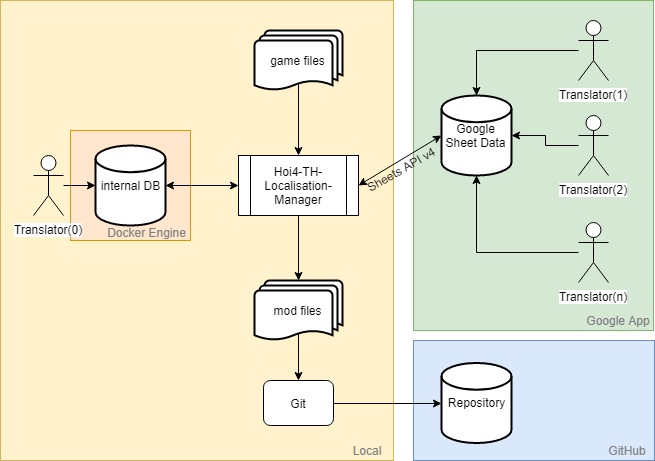

The diagram above was exported from draw.io. Its source (the exported page's mxGraphModel, read from the mxfile embedded in the PNG):
<mxGraphModel dx="854" dy="436" grid="1" gridSize="10" guides="1" tooltips="1" connect="1" arrows="1" fold="1" page="1" pageScale="1" pageWidth="827" pageHeight="1169" math="0" shadow="0">
  <root>
    <mxCell id="0" />
    <mxCell id="1" parent="0" />
    <mxCell id="6dCQT9yg1-t21u0xLebJ-39" value="" style="rounded=0;whiteSpace=wrap;html=1;fillColor=#fff2cc;strokeColor=#d6b656;" parent="1" vertex="1">
      <mxGeometry x="50" y="20" width="393" height="460" as="geometry" />
    </mxCell>
    <mxCell id="zyiSJ0VXjzbVkhDgFwaD-1" value="" style="rounded=0;whiteSpace=wrap;html=1;fillColor=#ffe6cc;strokeColor=#d79b00;" vertex="1" parent="1">
      <mxGeometry x="120" y="150" width="120" height="110" as="geometry" />
    </mxCell>
    <mxCell id="6dCQT9yg1-t21u0xLebJ-40" value="" style="rounded=0;whiteSpace=wrap;html=1;fillColor=#d5e8d4;strokeColor=#82b366;" parent="1" vertex="1">
      <mxGeometry x="463" y="20" width="240" height="330" as="geometry" />
    </mxCell>
    <mxCell id="6dCQT9yg1-t21u0xLebJ-1" value="internal DB" style="strokeWidth=2;html=1;shape=mxgraph.flowchart.database;whiteSpace=wrap;" parent="1" vertex="1">
      <mxGeometry x="145" y="165" width="70" height="80" as="geometry" />
    </mxCell>
    <mxCell id="6dCQT9yg1-t21u0xLebJ-2" value="Google Sheet Data" style="strokeWidth=2;html=1;shape=mxgraph.flowchart.database;whiteSpace=wrap;" parent="1" vertex="1">
      <mxGeometry x="491" y="115" width="70" height="80" as="geometry" />
    </mxCell>
    <mxCell id="6dCQT9yg1-t21u0xLebJ-20" style="edgeStyle=orthogonalEdgeStyle;rounded=0;orthogonalLoop=1;jettySize=auto;html=1;entryX=0.5;entryY=0;entryDx=0;entryDy=0;entryPerimeter=0;" parent="1" source="6dCQT9yg1-t21u0xLebJ-3" target="6dCQT9yg1-t21u0xLebJ-2" edge="1">
      <mxGeometry relative="1" as="geometry" />
    </mxCell>
    <mxCell id="6dCQT9yg1-t21u0xLebJ-3" value="Translator(1)" style="shape=umlActor;verticalLabelPosition=bottom;labelBackgroundColor=#ffffff;verticalAlign=top;html=1;outlineConnect=0;" parent="1" vertex="1">
      <mxGeometry x="628" y="40" width="30" height="60" as="geometry" />
    </mxCell>
    <mxCell id="6dCQT9yg1-t21u0xLebJ-36" style="edgeStyle=orthogonalEdgeStyle;rounded=0;orthogonalLoop=1;jettySize=auto;html=1;entryX=0.5;entryY=1;entryDx=0;entryDy=0;entryPerimeter=0;" parent="1" source="6dCQT9yg1-t21u0xLebJ-4" target="6dCQT9yg1-t21u0xLebJ-2" edge="1">
      <mxGeometry relative="1" as="geometry" />
    </mxCell>
    <mxCell id="6dCQT9yg1-t21u0xLebJ-4" value="Translator(n)" style="shape=umlActor;verticalLabelPosition=bottom;labelBackgroundColor=#ffffff;verticalAlign=top;html=1;outlineConnect=0;" parent="1" vertex="1">
      <mxGeometry x="628" y="242" width="30" height="60" as="geometry" />
    </mxCell>
    <mxCell id="6dCQT9yg1-t21u0xLebJ-19" style="edgeStyle=orthogonalEdgeStyle;rounded=0;orthogonalLoop=1;jettySize=auto;html=1;" parent="1" source="6dCQT9yg1-t21u0xLebJ-5" target="6dCQT9yg1-t21u0xLebJ-2" edge="1">
      <mxGeometry relative="1" as="geometry" />
    </mxCell>
    <mxCell id="6dCQT9yg1-t21u0xLebJ-5" value="Translator(2)" style="shape=umlActor;verticalLabelPosition=bottom;labelBackgroundColor=#ffffff;verticalAlign=top;html=1;outlineConnect=0;" parent="1" vertex="1">
      <mxGeometry x="628" y="135" width="30" height="60" as="geometry" />
    </mxCell>
    <mxCell id="6dCQT9yg1-t21u0xLebJ-16" value="Hoi4-TH-Localisation-Manager" style="shape=process;whiteSpace=wrap;html=1;backgroundOutline=1;" parent="1" vertex="1">
      <mxGeometry x="288" y="175" width="120" height="60" as="geometry" />
    </mxCell>
    <mxCell id="6dCQT9yg1-t21u0xLebJ-23" value="" style="endArrow=classic;startArrow=classic;html=1;" parent="1" source="6dCQT9yg1-t21u0xLebJ-1" target="6dCQT9yg1-t21u0xLebJ-16" edge="1">
      <mxGeometry width="50" height="50" relative="1" as="geometry">
        <mxPoint x="140" y="400" as="sourcePoint" />
        <mxPoint x="190" y="350" as="targetPoint" />
      </mxGeometry>
    </mxCell>
    <mxCell id="6dCQT9yg1-t21u0xLebJ-24" value="" style="endArrow=classic;startArrow=classic;html=1;entryX=0;entryY=0.5;entryDx=0;entryDy=0;entryPerimeter=0;exitX=1;exitY=0.5;exitDx=0;exitDy=0;" parent="1" source="6dCQT9yg1-t21u0xLebJ-16" target="6dCQT9yg1-t21u0xLebJ-2" edge="1">
      <mxGeometry width="50" height="50" relative="1" as="geometry">
        <mxPoint x="93" y="400" as="sourcePoint" />
        <mxPoint x="143" y="350" as="targetPoint" />
      </mxGeometry>
    </mxCell>
    <mxCell id="S_g9rzUaP5mfgNMYT9Y4-9" value="Sheets API v4" style="text;html=1;resizable=0;points=[];align=center;verticalAlign=middle;labelBackgroundColor=none;labelBorderColor=none;rotation=-30;" parent="6dCQT9yg1-t21u0xLebJ-24" vertex="1" connectable="0">
      <mxGeometry x="0.301" relative="1" as="geometry">
        <mxPoint x="-12" y="16" as="offset" />
      </mxGeometry>
    </mxCell>
    <mxCell id="S_g9rzUaP5mfgNMYT9Y4-6" style="edgeStyle=orthogonalEdgeStyle;rounded=0;orthogonalLoop=1;jettySize=auto;html=1;exitX=0.5;exitY=0.88;exitDx=0;exitDy=0;exitPerimeter=0;" parent="1" source="6dCQT9yg1-t21u0xLebJ-25" target="S_g9rzUaP5mfgNMYT9Y4-4" edge="1">
      <mxGeometry relative="1" as="geometry" />
    </mxCell>
    <mxCell id="6dCQT9yg1-t21u0xLebJ-25" value="mod files" style="strokeWidth=2;html=1;shape=mxgraph.flowchart.multi-document;whiteSpace=wrap;" parent="1" vertex="1">
      <mxGeometry x="304" y="300" width="88" height="60" as="geometry" />
    </mxCell>
    <mxCell id="6dCQT9yg1-t21u0xLebJ-27" value="" style="endArrow=classic;html=1;exitX=0.5;exitY=1;exitDx=0;exitDy=0;" parent="1" source="6dCQT9yg1-t21u0xLebJ-16" target="6dCQT9yg1-t21u0xLebJ-25" edge="1">
      <mxGeometry width="50" height="50" relative="1" as="geometry">
        <mxPoint x="148" y="430" as="sourcePoint" />
        <mxPoint x="198" y="380" as="targetPoint" />
      </mxGeometry>
    </mxCell>
    <mxCell id="6dCQT9yg1-t21u0xLebJ-28" value="game files" style="strokeWidth=2;html=1;shape=mxgraph.flowchart.multi-document;whiteSpace=wrap;" parent="1" vertex="1">
      <mxGeometry x="304" y="50" width="88" height="60" as="geometry" />
    </mxCell>
    <mxCell id="6dCQT9yg1-t21u0xLebJ-29" value="" style="endArrow=classic;html=1;exitX=0.5;exitY=0.88;exitDx=0;exitDy=0;exitPerimeter=0;entryX=0.5;entryY=0;entryDx=0;entryDy=0;" parent="1" source="6dCQT9yg1-t21u0xLebJ-28" target="6dCQT9yg1-t21u0xLebJ-16" edge="1">
      <mxGeometry width="50" height="50" relative="1" as="geometry">
        <mxPoint x="148" y="430" as="sourcePoint" />
        <mxPoint x="198" y="380" as="targetPoint" />
      </mxGeometry>
    </mxCell>
    <mxCell id="6dCQT9yg1-t21u0xLebJ-35" style="edgeStyle=orthogonalEdgeStyle;rounded=0;orthogonalLoop=1;jettySize=auto;html=1;" parent="1" source="6dCQT9yg1-t21u0xLebJ-30" target="6dCQT9yg1-t21u0xLebJ-1" edge="1">
      <mxGeometry relative="1" as="geometry" />
    </mxCell>
    <mxCell id="6dCQT9yg1-t21u0xLebJ-30" value="Translator(0)" style="shape=umlActor;verticalLabelPosition=bottom;labelBackgroundColor=#ffffff;verticalAlign=top;html=1;outlineConnect=0;" parent="1" vertex="1">
      <mxGeometry x="83" y="175" width="30" height="60" as="geometry" />
    </mxCell>
    <mxCell id="6dCQT9yg1-t21u0xLebJ-43" value="Local" style="text;html=1;strokeColor=none;fillColor=none;align=center;verticalAlign=middle;whiteSpace=wrap;rounded=0;fontColor=#808080;" parent="1" vertex="1">
      <mxGeometry x="389" y="460" width="54" height="20" as="geometry" />
    </mxCell>
    <mxCell id="6dCQT9yg1-t21u0xLebJ-44" value="Google App" style="text;html=1;strokeColor=none;fillColor=none;align=center;verticalAlign=middle;whiteSpace=wrap;rounded=0;fontColor=#808080;" parent="1" vertex="1">
      <mxGeometry x="631" y="330" width="72" height="20" as="geometry" />
    </mxCell>
    <mxCell id="S_g9rzUaP5mfgNMYT9Y4-1" value="" style="rounded=0;whiteSpace=wrap;html=1;fillColor=#dae8fc;strokeColor=#6c8ebf;" parent="1" vertex="1">
      <mxGeometry x="463" y="360" width="241" height="120" as="geometry" />
    </mxCell>
    <mxCell id="S_g9rzUaP5mfgNMYT9Y4-2" value="GitHub" style="text;html=1;strokeColor=none;fillColor=none;align=center;verticalAlign=middle;whiteSpace=wrap;rounded=0;fontColor=#808080;" parent="1" vertex="1">
      <mxGeometry x="650" y="460" width="54" height="20" as="geometry" />
    </mxCell>
    <mxCell id="S_g9rzUaP5mfgNMYT9Y4-3" value="Repository" style="strokeWidth=2;html=1;shape=mxgraph.flowchart.database;whiteSpace=wrap;" parent="1" vertex="1">
      <mxGeometry x="491" y="382.5" width="70" height="80" as="geometry" />
    </mxCell>
    <mxCell id="S_g9rzUaP5mfgNMYT9Y4-8" style="edgeStyle=orthogonalEdgeStyle;rounded=0;orthogonalLoop=1;jettySize=auto;html=1;exitX=1;exitY=0.5;exitDx=0;exitDy=0;entryX=0;entryY=0.5;entryDx=0;entryDy=0;entryPerimeter=0;" parent="1" source="S_g9rzUaP5mfgNMYT9Y4-4" target="S_g9rzUaP5mfgNMYT9Y4-3" edge="1">
      <mxGeometry relative="1" as="geometry" />
    </mxCell>
    <mxCell id="S_g9rzUaP5mfgNMYT9Y4-4" value="Git" style="rounded=1;whiteSpace=wrap;html=1;" parent="1" vertex="1">
      <mxGeometry x="313" y="400" width="70" height="45" as="geometry" />
    </mxCell>
    <mxCell id="zyiSJ0VXjzbVkhDgFwaD-2" value="Docker Engine" style="text;html=1;strokeColor=none;fillColor=none;align=center;verticalAlign=middle;whiteSpace=wrap;rounded=0;fontColor=#808080;" vertex="1" parent="1">
      <mxGeometry x="153" y="242" width="87" height="20" as="geometry" />
    </mxCell>
  </root>
</mxGraphModel>